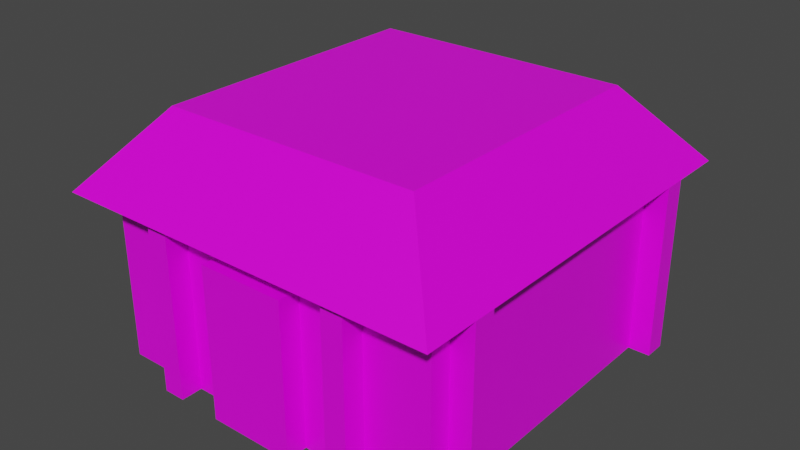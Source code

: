 # Source: hut.blend  (saved by Blender 2.90.8; exported with 4.5.12 LTS)
import bpy
from mathutils import Matrix  # noqa: F401  (used for matrix-valued properties, if any)

bpy.ops.wm.read_factory_settings(use_empty=True)
scene = bpy.context.scene
scene.name = 'Scene'

# ---- collections
col_collection = bpy.data.collections.new('Collection'); scene.collection.children.link(col_collection)

# ---- images (referenced by path relative to the original .blend; pixels are not part of the script)
import os
ASSET_DIR = os.environ.get("B2B_ASSET_DIR", "")  # directory of the original .blend (textures are referenced by path, not embedded)
HERE = os.path.dirname(os.path.abspath(__file__))  # packed textures are extracted next to this script under _unpacked/

def load_image(name, relpath, width, height, colorspace="sRGB"):
    """Load a texture the original file referenced (path relative to the .blend, or extracted next to this script)."""
    p = next((c for c in (os.path.join(HERE, relpath), os.path.join(ASSET_DIR, relpath)) if relpath and os.path.exists(c)), "")
    if p:
        img = bpy.data.images.load(p, check_existing=True)
        img.name = name
    else:  # same state as the original file: an image datablock whose file is absent (Cycles renders it pink)
        img = bpy.data.images.new(name, width, height)
        img.source = "FILE"
        img.filepath = "//" + (relpath or name)
    img.colorspace_settings.name = colorspace
    return img
img_t_minor_enemy = load_image('t_minor-enemy', 't_minor-enemy.png', 1024, 1024, 'sRGB')

# ---- materials (node trees are filled in below, after node groups)
mat_material = bpy.data.materials.new('Material')
mat_material.alpha_threshold = 0.0
mat_material.use_transparent_shadow = False
mat_material.line_color = (0.0, 0.0, 0.0, 1.0)

# ---- material node trees
mat_material.use_nodes = True; mat_material.node_tree.nodes.clear()
_N = mat_material.node_tree.nodes; _L = mat_material.node_tree.links
n0 = _N.new('ShaderNodeOutputMaterial'); n0.name = 'Material Output'; n0.location = (300, 300)
n1 = _N.new('ShaderNodeBsdfPrincipled'); n1.name = 'Principled BSDF'; n1.location = (10, 300)
n1.distribution = 'GGX'
n1.subsurface_method = 'BURLEY'
n1.inputs[2].default_value = 0.4
n1.inputs[3].default_value = 1.45
n1.inputs[27].default_value = (0.0, 0.0, 0.0, 1.0)
n1.inputs[28].default_value = 1.0
n2 = _N.new('ShaderNodeTexImage'); n2.name = 'Image Texture'; n2.location = (-308, 198)
n2.image = img_t_minor_enemy
n2.interpolation = 'Closest'
_L.new(n1.outputs[0], n0.inputs[0])
_L.new(n2.outputs[0], n1.inputs[0])
n0.is_active_output = True

# ---- world
world_world = bpy.data.worlds.new('World'); scene.world = world_world
world_world.use_nodes = True; world_world.node_tree.nodes.clear()
_N = world_world.node_tree.nodes; _L = world_world.node_tree.links
n0 = _N.new('ShaderNodeOutputWorld'); n0.name = 'World Output'; n0.location = (300, 300)
n1 = _N.new('ShaderNodeBackground'); n1.name = 'Background'; n1.location = (10, 300)
n1.inputs[0].default_value = (0.05088, 0.05088, 0.05088, 1.0)
_L.new(n1.outputs[0], n0.inputs[0])
n0.is_active_output = True
world_world.color = (0.05088, 0.05088, 0.05088)
world_world.use_sun_shadow = False
world_world.sun_shadow_jitter_overblur = 0.0

# ---- meshes
me_cube = bpy.data.meshes.new('Cube')
me_cube.from_pydata([(0.125, 0.0, 0.0), (0.125, -0.125, 0.0), (0.0, -0.125, 0.0), (0.0, 0.0, 0.125), (0.1406, 0.0, 0.125), (0.0, -0.1484, 0.125), (0.1406, -0.1484, 0.125), (0.0, 0.0, 0.1797), (0.09375, 0.0, 0.1797), (0.0, -0.1016, 0.1797), (0.09375, -0.1016, 0.1797), (0.125, -0.1094, 0.0), (0.125, 0.0, 0.125), (0.0, -0.125, 0.125), (0.125, -0.125, 0.125), (0.09375, 0.0, 0.125), (0.1094, 0.0, 0.125), (0.1094, 0.0, 0.0), (0.09375, 0.0, 0.0), (0.0625, -0.125, 0.0), (0.07812, -0.125, 0.0), (0.07812, -0.125, 0.125), (0.0625, -0.125, 0.125), (0.09375, 0.0, 0.125), (0.1094, 0.0, 0.125), (0.1094, 0.0, 0.0), (0.09375, 0.0, 0.0), (0.0625, -0.1406, 0.0), (0.07812, -0.1406, 0.0), (0.07812, -0.1406, 0.125), (0.0625, -0.1406, 0.125), (0.125, -0.09375, 0.0), (0.125, -0.09375, 0.125), (0.125, -0.1094, 0.125), (0.1406, -0.09375, 0.125), (0.1406, -0.1094, 0.125), (0.1406, -0.1094, 0.0), (0.1406, -0.09375, 0.0)], [(0, 17), (15, 23), (24, 16)], [(19, 22, 13, 2), (0, 12, 32, 31), (11, 33, 14, 1), (3, 4, 6, 5), (8, 7, 9, 10), (6, 4, 8, 10), (5, 6, 10, 9), (22, 19, 27, 30), (37, 34, 35, 36), (31, 32, 34, 37), (1, 14, 21, 20), (33, 11, 36, 35), (28, 29, 30, 27), (17, 18, 26, 25), (20, 21, 29, 28)])
_uv = me_cube.uv_layers.new(name='UVMap')
_uv.uv.foreach_set('vector', [0.7031, 0.1094, 0.4688, 0.1094, 0.4688, 0.0, 0.7031, 0.0, 0.4531, 0.0, 0.4531, 0.25, 0.2656, 0.25, 0.2656, 0.0, 0.5, 0.3594, 0.2656, 0.3594, 0.2656, 0.3438, 0.5, 0.3438, 0.7344, 0.7031, 0.7969, 0.7031, 0.7969, 0.7656, 0.7344, 0.7656, 0.6875, 0.8281, 0.8438, 0.8281, 0.8438, 1.0, 0.6875, 1.0, 0.8906, 0.75, 0.8906, 1.0, 1.0, 1.0, 1.0, 0.8281, 1.0, 0.5781, 1.0, 0.8281, 0.8906, 0.75, 0.8906, 0.5781, 0.4062, 0.7344, 0.4062, 0.4219, 0.4375, 0.4219, 0.4375, 0.7344, 0.3125, 0.7344, 0.3125, 0.4219, 0.3438, 0.4219, 0.3438, 0.7344, 0.2812, 0.7344, 0.2812, 0.4219, 0.3125, 0.4219, 0.3125, 0.7344, 0.5, 0.3438, 0.2656, 0.3438, 0.2656, 0.25, 0.5, 0.25, 0.375, 0.4219, 0.375, 0.7344, 0.3438, 0.7344, 0.3438, 0.4219, 0.4688, 0.4219, 0.4688, 0.7344, 0.4375, 0.7344, 0.4375, 0.4219, 0.7812, 0.4531, 0.75, 0.4531, 0.7656, 0.5312, 0.7969, 0.5312, 0.5, 0.4219, 0.5, 0.7344, 0.4688, 0.7344, 0.4688, 0.4219])
me_cube.materials.append(mat_material)
me_cube.use_remesh_fix_poles = True
me_cube.use_remesh_preserve_attributes = False
me_cube.use_mirror_vertex_groups = False
me_cube.update()
me_cube_001 = bpy.data.meshes.new('Cube.001')
me_cube_001.from_pydata([(-0.03125, -0.1406, 0.0), (-0.03125, -0.1406, 0.1094), (0.03125, -0.1406, 0.0), (0.03125, -0.1406, 0.1094), (-0.03125, -0.1172, 0.0), (-0.03125, -0.1172, 0.1094), (0.03125, -0.1172, 0.1094), (0.03125, -0.1172, 0.0)], [], [(2, 3, 1, 0), (7, 4, 5, 6), (0, 4, 7, 2), (1, 5, 4, 0), (2, 7, 6, 3), (3, 6, 5, 1)])
_uv = me_cube_001.uv_layers.new(name='UVMap')
_uv.uv.foreach_set('vector', [0.4531, 0.9844, 0.2188, 0.9844, 0.2188, 0.875, 0.4531, 0.875, 0.4531, 0.9844, 0.4531, 0.875, 0.2188, 0.875, 0.2188, 0.9844, 0.4531, 0.875, 0.4531, 0.875, 0.4531, 0.9844, 0.4531, 0.9844, 0.2188, 0.875, 0.2188, 0.875, 0.4531, 0.875, 0.4531, 0.875, 0.4531, 0.9844, 0.4531, 0.9844, 0.2188, 0.9844, 0.2188, 0.9844, 0.2188, 0.9844, 0.2188, 0.9844, 0.2188, 0.875, 0.2188, 0.875])
me_cube_001.materials.append(mat_material)
me_cube_001.use_remesh_fix_poles = True
me_cube_001.use_remesh_preserve_attributes = False
me_cube_001.use_mirror_vertex_groups = False
me_cube_001.update()

# ---- objects
ob_hut = bpy.data.objects.new('Hut', me_cube)
ob_door = bpy.data.objects.new('Door', me_cube_001)

# ---- transforms, parenting, visibility, modifiers, constraints
ob_hut.location = (0.0, 0.0, 0.0)
ob_hut.scale = (8.0, 8.0, 8.0)
ob_hut.lineart.crease_threshold = 0.0
_m = ob_hut.modifiers.new('Mirror', 'MIRROR')
_m.use_axis = (True, True, False)
_m.use_clip = True
_m.use_mirror_merge = False
ob_door.location = (0.0, 0.0, 0.0)
ob_door.scale = (8.0, 8.0, 8.0)
ob_door.lineart.crease_threshold = 0.0

# ---- collection membership
col_collection.objects.link(ob_hut)
col_collection.objects.link(ob_door)

# ---- scene / render settings (as saved in the file)
scene.frame_start = 1; scene.frame_end = 250; scene.frame_set(36)
scene.render.engine = 'BLENDER_EEVEE_NEXT'
scene.cycles.use_denoising = False
scene.cycles.samples = 128
scene.cycles.sampling_pattern = 'TABULATED_SOBOL'
scene.cycles.use_adaptive_sampling = False
scene.cycles.use_light_tree = False
scene.view_settings.view_transform = 'Filmic'
bpy.context.view_layer.update()

# ---- added for rendering (the .blend has no active camera and no usable light): camera, sun
cam_auto = bpy.data.cameras.new('AutoCamera')
cam_auto.lens = 50.0
cam_auto.sensor_width = 36.0
cam_auto.clip_end = 1000.0
ob_auto_camera = bpy.data.objects.new('AutoCamera', cam_auto)
scene.collection.objects.link(ob_auto_camera)
ob_auto_camera.location = (3.30624, -3.96749, 3.36374)
ob_auto_camera.rotation_euler = (1.09748, -7.21219e-08, 0.694738)
scene.camera = ob_auto_camera
light_auto_sun = bpy.data.lights.new('AutoSun', 'SUN')
light_auto_sun.energy = 3.0
light_auto_sun.angle = 0.0523599
ob_auto_sun = bpy.data.objects.new('AutoSun', light_auto_sun)
scene.collection.objects.link(ob_auto_sun)
ob_auto_sun.rotation_euler = (0.872665, 0.174533, 0.523599)
bpy.context.view_layer.update()
